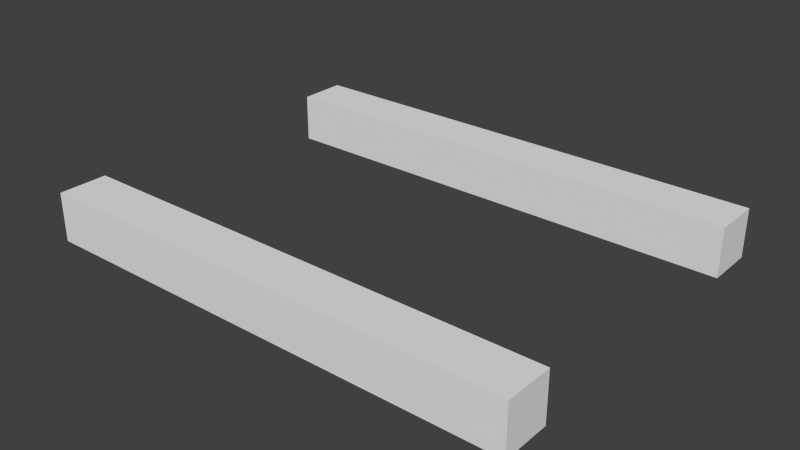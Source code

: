 # Source: trail.blend  (saved by Blender 2.75.0; exported with 4.5.12 LTS)
import bpy
from mathutils import Matrix  # noqa: F401  (used for matrix-valued properties, if any)

bpy.ops.wm.read_factory_settings(use_empty=True)
scene = bpy.context.scene
scene.name = 'Scene'

# ---- collections
col_collection_1 = bpy.data.collections.new('Collection 1'); scene.collection.children.link(col_collection_1)

# ---- world
world_world = bpy.data.worlds.new('World'); scene.world = world_world
world_world.color = (0.05088, 0.05088, 0.05088)
world_world.use_sun_shadow = False
world_world.sun_shadow_jitter_overblur = 0.0
world_world.cycles.sampling_method = 'MANUAL'
world_world.cycles.sample_map_resolution = 256

# ---- meshes
me_cube_002 = bpy.data.meshes.new('Cube.002')
me_cube_002.from_pydata([(-1.0, -7.5, 0.5), (-1.0, -7.5, 2.5), (-1.0, -5.5, 0.5), (-1.0, -5.5, 2.5), (1.0, -7.5, 0.5), (1.0, -7.5, 2.5), (1.0, -5.5, 0.5), (1.0, -5.5, 2.5), (-1.0, 5.5, 0.5), (-1.0, 5.5, 2.5), (-1.0, 7.5, 0.5), (-1.0, 7.5, 2.5), (1.0, 5.5, 0.5), (1.0, 5.5, 2.5), (1.0, 7.5, 0.5), (1.0, 7.5, 2.5)], [], [(1, 3, 2, 0), (3, 7, 6, 2), (7, 5, 4, 6), (5, 1, 0, 4), (0, 2, 6, 4), (5, 7, 3, 1), (9, 11, 10, 8), (11, 15, 14, 10), (15, 13, 12, 14), (13, 9, 8, 12), (8, 10, 14, 12), (13, 15, 11, 9)])
me_cube_002.use_remesh_preserve_volume = False
me_cube_002.use_remesh_preserve_attributes = False
me_cube_002.use_mirror_vertex_groups = False
me_cube_002.update()

# ---- objects
ob_cube_001 = bpy.data.objects.new('Cube.001', me_cube_002)

# ---- transforms, parenting, visibility, modifiers, constraints
ob_cube_001.location = (0.0, 0.0, -3.725e-09)
ob_cube_001.scale = (1.0, 0.1, 0.1)
ob_cube_001.lineart.crease_threshold = 0.0

# ---- collection membership
col_collection_1.objects.link(ob_cube_001)

# ---- scene / render settings (as saved in the file)
scene.frame_start = 1; scene.frame_end = 250; scene.frame_set(1)
scene.render.engine = 'BLENDER_EEVEE_NEXT'
scene.render.resolution_percentage = 50
scene.render.dither_intensity = 0.0
scene.cycles.use_denoising = False
scene.cycles.samples = 10
scene.cycles.sampling_pattern = 'TABULATED_SOBOL'
scene.cycles.light_sampling_threshold = 0.0
scene.cycles.use_adaptive_sampling = False
scene.cycles.use_light_tree = False
scene.cycles.blur_glossy = 0.0
scene.cycles.pixel_filter_type = 'GAUSSIAN'
scene.cycles.sample_clamp_indirect = 0.0
scene.view_settings.view_transform = 'Standard'
bpy.context.view_layer.update()

# ---- added for rendering (the .blend has no active camera and no usable light): camera, sun
cam_auto = bpy.data.cameras.new('AutoCamera')
cam_auto.lens = 50.0
cam_auto.sensor_width = 36.0
cam_auto.clip_end = 1000.0
ob_auto_camera = bpy.data.objects.new('AutoCamera', cam_auto)
scene.collection.objects.link(ob_auto_camera)
ob_auto_camera.location = (2.32045, -2.78454, 2.00636)
ob_auto_camera.rotation_euler = (1.09748, -7.21219e-08, 0.694738)
scene.camera = ob_auto_camera
light_auto_sun = bpy.data.lights.new('AutoSun', 'SUN')
light_auto_sun.energy = 3.0
light_auto_sun.angle = 0.0523599
ob_auto_sun = bpy.data.objects.new('AutoSun', light_auto_sun)
scene.collection.objects.link(ob_auto_sun)
ob_auto_sun.rotation_euler = (0.872665, 0.174533, 0.523599)
bpy.context.view_layer.update()
